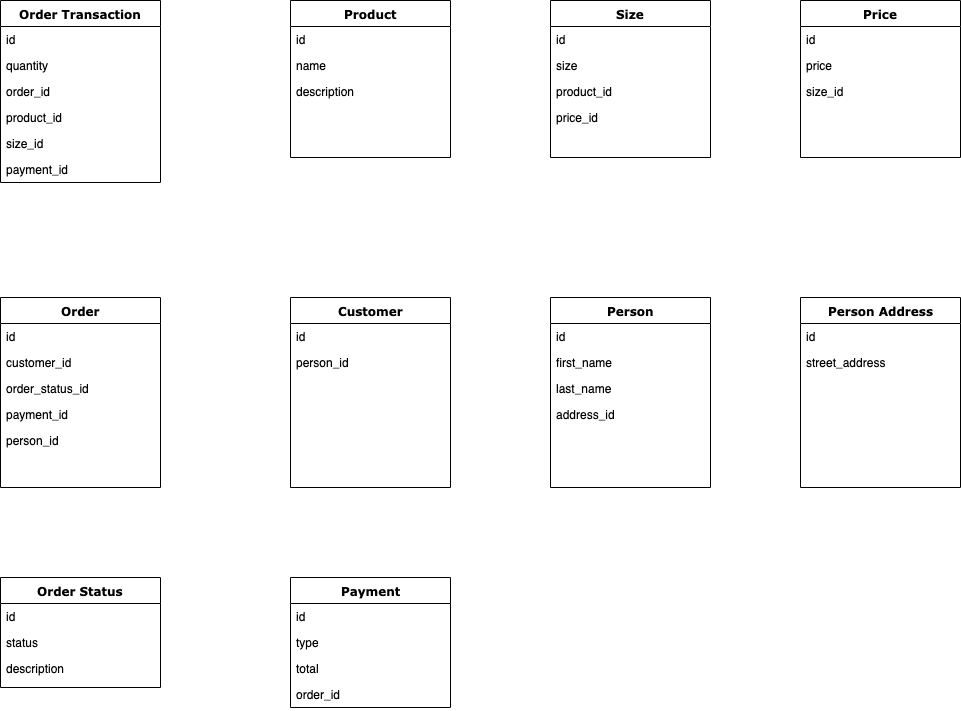

The diagram above was exported from draw.io. Its source (the exported page's mxGraphModel, read from the mxfile embedded in the PNG):
<mxGraphModel dx="946" dy="488" grid="1" gridSize="10" guides="1" tooltips="1" connect="1" arrows="1" fold="1" page="1" pageScale="1" pageWidth="1100" pageHeight="850" background="#ffffff" math="0" shadow="0">
  <root>
    <mxCell id="0" />
    <mxCell id="1" parent="0" />
    <mxCell id="78961159f06e98e8-17" value="Order" style="swimlane;html=1;fontStyle=1;align=center;verticalAlign=top;childLayout=stackLayout;horizontal=1;startSize=26;horizontalStack=0;resizeParent=1;resizeLast=0;collapsible=1;marginBottom=0;swimlaneFillColor=#ffffff;rounded=0;shadow=0;comic=0;labelBackgroundColor=none;strokeWidth=1;fillColor=none;fontFamily=Verdana;fontSize=12" parent="1" vertex="1">
      <mxGeometry x="40" y="380" width="160" height="190" as="geometry" />
    </mxCell>
    <mxCell id="78961159f06e98e8-21" value="id" style="text;html=1;strokeColor=none;fillColor=none;align=left;verticalAlign=top;spacingLeft=4;spacingRight=4;whiteSpace=wrap;overflow=hidden;rotatable=0;points=[[0,0.5],[1,0.5]];portConstraint=eastwest;" parent="78961159f06e98e8-17" vertex="1">
      <mxGeometry y="26" width="160" height="26" as="geometry" />
    </mxCell>
    <mxCell id="78961159f06e98e8-25" value="customer_id" style="text;html=1;strokeColor=none;fillColor=none;align=left;verticalAlign=top;spacingLeft=4;spacingRight=4;whiteSpace=wrap;overflow=hidden;rotatable=0;points=[[0,0.5],[1,0.5]];portConstraint=eastwest;" parent="78961159f06e98e8-17" vertex="1">
      <mxGeometry y="52" width="160" height="26" as="geometry" />
    </mxCell>
    <mxCell id="78961159f06e98e8-26" value="order_status_id" style="text;html=1;strokeColor=none;fillColor=none;align=left;verticalAlign=top;spacingLeft=4;spacingRight=4;whiteSpace=wrap;overflow=hidden;rotatable=0;points=[[0,0.5],[1,0.5]];portConstraint=eastwest;" parent="78961159f06e98e8-17" vertex="1">
      <mxGeometry y="78" width="160" height="26" as="geometry" />
    </mxCell>
    <mxCell id="4oO1kVylPgcPjqsgNFmr-2" value="payment_id" style="text;html=1;strokeColor=none;fillColor=none;align=left;verticalAlign=top;spacingLeft=4;spacingRight=4;whiteSpace=wrap;overflow=hidden;rotatable=0;points=[[0,0.5],[1,0.5]];portConstraint=eastwest;" parent="78961159f06e98e8-17" vertex="1">
      <mxGeometry y="104" width="160" height="26" as="geometry" />
    </mxCell>
    <mxCell id="AHnbOs0M4c4urph9h91o-1" value="person_id" style="text;html=1;strokeColor=none;fillColor=none;align=left;verticalAlign=top;spacingLeft=4;spacingRight=4;whiteSpace=wrap;overflow=hidden;rotatable=0;points=[[0,0.5],[1,0.5]];portConstraint=eastwest;" vertex="1" parent="78961159f06e98e8-17">
      <mxGeometry y="130" width="160" height="26" as="geometry" />
    </mxCell>
    <mxCell id="eHrNTRgZuLWNl1ImuKQf-3" value="Product" style="swimlane;html=1;fontStyle=1;align=center;verticalAlign=top;childLayout=stackLayout;horizontal=1;startSize=26;horizontalStack=0;resizeParent=1;resizeLast=0;collapsible=1;marginBottom=0;swimlaneFillColor=#ffffff;rounded=0;shadow=0;comic=0;labelBackgroundColor=none;strokeWidth=1;fillColor=none;fontFamily=Verdana;fontSize=12" parent="1" vertex="1">
      <mxGeometry x="330" y="83" width="160" height="157" as="geometry" />
    </mxCell>
    <mxCell id="eHrNTRgZuLWNl1ImuKQf-4" value="id" style="text;html=1;strokeColor=none;fillColor=none;align=left;verticalAlign=top;spacingLeft=4;spacingRight=4;whiteSpace=wrap;overflow=hidden;rotatable=0;points=[[0,0.5],[1,0.5]];portConstraint=eastwest;" parent="eHrNTRgZuLWNl1ImuKQf-3" vertex="1">
      <mxGeometry y="26" width="160" height="26" as="geometry" />
    </mxCell>
    <mxCell id="eHrNTRgZuLWNl1ImuKQf-5" value="name" style="text;html=1;strokeColor=none;fillColor=none;align=left;verticalAlign=top;spacingLeft=4;spacingRight=4;whiteSpace=wrap;overflow=hidden;rotatable=0;points=[[0,0.5],[1,0.5]];portConstraint=eastwest;" parent="eHrNTRgZuLWNl1ImuKQf-3" vertex="1">
      <mxGeometry y="52" width="160" height="26" as="geometry" />
    </mxCell>
    <mxCell id="eHrNTRgZuLWNl1ImuKQf-85" value="description" style="text;html=1;strokeColor=none;fillColor=none;align=left;verticalAlign=top;spacingLeft=4;spacingRight=4;whiteSpace=wrap;overflow=hidden;rotatable=0;points=[[0,0.5],[1,0.5]];portConstraint=eastwest;" parent="eHrNTRgZuLWNl1ImuKQf-3" vertex="1">
      <mxGeometry y="78" width="160" height="26" as="geometry" />
    </mxCell>
    <mxCell id="eHrNTRgZuLWNl1ImuKQf-9" value="" style="line;html=1;strokeWidth=1;fillColor=none;align=left;verticalAlign=middle;spacingTop=-1;spacingLeft=3;spacingRight=3;rotatable=0;labelPosition=right;points=[];portConstraint=eastwest;" parent="eHrNTRgZuLWNl1ImuKQf-3" vertex="1">
      <mxGeometry y="104" width="160" as="geometry" />
    </mxCell>
    <mxCell id="eHrNTRgZuLWNl1ImuKQf-12" value="Price" style="swimlane;html=1;fontStyle=1;align=center;verticalAlign=top;childLayout=stackLayout;horizontal=1;startSize=26;horizontalStack=0;resizeParent=1;resizeLast=0;collapsible=1;marginBottom=0;swimlaneFillColor=#ffffff;rounded=0;shadow=0;comic=0;labelBackgroundColor=none;strokeWidth=1;fillColor=none;fontFamily=Verdana;fontSize=12" parent="1" vertex="1">
      <mxGeometry x="840" y="83" width="160" height="157" as="geometry" />
    </mxCell>
    <mxCell id="eHrNTRgZuLWNl1ImuKQf-13" value="id" style="text;html=1;strokeColor=none;fillColor=none;align=left;verticalAlign=top;spacingLeft=4;spacingRight=4;whiteSpace=wrap;overflow=hidden;rotatable=0;points=[[0,0.5],[1,0.5]];portConstraint=eastwest;" parent="eHrNTRgZuLWNl1ImuKQf-12" vertex="1">
      <mxGeometry y="26" width="160" height="26" as="geometry" />
    </mxCell>
    <mxCell id="eHrNTRgZuLWNl1ImuKQf-14" value="price" style="text;html=1;strokeColor=none;fillColor=none;align=left;verticalAlign=top;spacingLeft=4;spacingRight=4;whiteSpace=wrap;overflow=hidden;rotatable=0;points=[[0,0.5],[1,0.5]];portConstraint=eastwest;" parent="eHrNTRgZuLWNl1ImuKQf-12" vertex="1">
      <mxGeometry y="52" width="160" height="26" as="geometry" />
    </mxCell>
    <mxCell id="eHrNTRgZuLWNl1ImuKQf-109" value="size_id" style="text;html=1;strokeColor=none;fillColor=none;align=left;verticalAlign=top;spacingLeft=4;spacingRight=4;whiteSpace=wrap;overflow=hidden;rotatable=0;points=[[0,0.5],[1,0.5]];portConstraint=eastwest;" parent="eHrNTRgZuLWNl1ImuKQf-12" vertex="1">
      <mxGeometry y="78" width="160" height="26" as="geometry" />
    </mxCell>
    <mxCell id="eHrNTRgZuLWNl1ImuKQf-32" value="Size" style="swimlane;html=1;fontStyle=1;align=center;verticalAlign=top;childLayout=stackLayout;horizontal=1;startSize=26;horizontalStack=0;resizeParent=1;resizeLast=0;collapsible=1;marginBottom=0;swimlaneFillColor=#ffffff;rounded=0;shadow=0;comic=0;labelBackgroundColor=none;strokeWidth=1;fillColor=none;fontFamily=Verdana;fontSize=12" parent="1" vertex="1">
      <mxGeometry x="590" y="83" width="160" height="157" as="geometry" />
    </mxCell>
    <mxCell id="eHrNTRgZuLWNl1ImuKQf-33" value="id" style="text;html=1;strokeColor=none;fillColor=none;align=left;verticalAlign=top;spacingLeft=4;spacingRight=4;whiteSpace=wrap;overflow=hidden;rotatable=0;points=[[0,0.5],[1,0.5]];portConstraint=eastwest;" parent="eHrNTRgZuLWNl1ImuKQf-32" vertex="1">
      <mxGeometry y="26" width="160" height="26" as="geometry" />
    </mxCell>
    <mxCell id="eHrNTRgZuLWNl1ImuKQf-34" value="size" style="text;html=1;strokeColor=none;fillColor=none;align=left;verticalAlign=top;spacingLeft=4;spacingRight=4;whiteSpace=wrap;overflow=hidden;rotatable=0;points=[[0,0.5],[1,0.5]];portConstraint=eastwest;" parent="eHrNTRgZuLWNl1ImuKQf-32" vertex="1">
      <mxGeometry y="52" width="160" height="26" as="geometry" />
    </mxCell>
    <mxCell id="eHrNTRgZuLWNl1ImuKQf-102" value="product_id" style="text;html=1;strokeColor=none;fillColor=none;align=left;verticalAlign=top;spacingLeft=4;spacingRight=4;whiteSpace=wrap;overflow=hidden;rotatable=0;points=[[0,0.5],[1,0.5]];portConstraint=eastwest;" parent="eHrNTRgZuLWNl1ImuKQf-32" vertex="1">
      <mxGeometry y="78" width="160" height="26" as="geometry" />
    </mxCell>
    <mxCell id="eHrNTRgZuLWNl1ImuKQf-35" value="price_id" style="text;html=1;strokeColor=none;fillColor=none;align=left;verticalAlign=top;spacingLeft=4;spacingRight=4;whiteSpace=wrap;overflow=hidden;rotatable=0;points=[[0,0.5],[1,0.5]];portConstraint=eastwest;" parent="eHrNTRgZuLWNl1ImuKQf-32" vertex="1">
      <mxGeometry y="104" width="160" height="26" as="geometry" />
    </mxCell>
    <mxCell id="eHrNTRgZuLWNl1ImuKQf-41" value="Customer" style="swimlane;html=1;fontStyle=1;align=center;verticalAlign=top;childLayout=stackLayout;horizontal=1;startSize=26;horizontalStack=0;resizeParent=1;resizeLast=0;collapsible=1;marginBottom=0;swimlaneFillColor=#ffffff;rounded=0;shadow=0;comic=0;labelBackgroundColor=none;strokeWidth=1;fillColor=none;fontFamily=Verdana;fontSize=12" parent="1" vertex="1">
      <mxGeometry x="330" y="380" width="160" height="190" as="geometry" />
    </mxCell>
    <mxCell id="eHrNTRgZuLWNl1ImuKQf-42" value="id" style="text;html=1;strokeColor=none;fillColor=none;align=left;verticalAlign=top;spacingLeft=4;spacingRight=4;whiteSpace=wrap;overflow=hidden;rotatable=0;points=[[0,0.5],[1,0.5]];portConstraint=eastwest;" parent="eHrNTRgZuLWNl1ImuKQf-41" vertex="1">
      <mxGeometry y="26" width="160" height="26" as="geometry" />
    </mxCell>
    <mxCell id="eHrNTRgZuLWNl1ImuKQf-44" value="person_id" style="text;html=1;strokeColor=none;fillColor=none;align=left;verticalAlign=top;spacingLeft=4;spacingRight=4;whiteSpace=wrap;overflow=hidden;rotatable=0;points=[[0,0.5],[1,0.5]];portConstraint=eastwest;" parent="eHrNTRgZuLWNl1ImuKQf-41" vertex="1">
      <mxGeometry y="52" width="160" height="26" as="geometry" />
    </mxCell>
    <mxCell id="eHrNTRgZuLWNl1ImuKQf-50" value="Order Status" style="swimlane;html=1;fontStyle=1;align=center;verticalAlign=top;childLayout=stackLayout;horizontal=1;startSize=26;horizontalStack=0;resizeParent=1;resizeLast=0;collapsible=1;marginBottom=0;swimlaneFillColor=#ffffff;rounded=0;shadow=0;comic=0;labelBackgroundColor=none;strokeWidth=1;fillColor=none;fontFamily=Verdana;fontSize=12" parent="1" vertex="1">
      <mxGeometry x="40" y="660" width="160" height="110" as="geometry" />
    </mxCell>
    <mxCell id="eHrNTRgZuLWNl1ImuKQf-51" value="id" style="text;html=1;strokeColor=none;fillColor=none;align=left;verticalAlign=top;spacingLeft=4;spacingRight=4;whiteSpace=wrap;overflow=hidden;rotatable=0;points=[[0,0.5],[1,0.5]];portConstraint=eastwest;" parent="eHrNTRgZuLWNl1ImuKQf-50" vertex="1">
      <mxGeometry y="26" width="160" height="26" as="geometry" />
    </mxCell>
    <mxCell id="eHrNTRgZuLWNl1ImuKQf-52" value="status" style="text;html=1;strokeColor=none;fillColor=none;align=left;verticalAlign=top;spacingLeft=4;spacingRight=4;whiteSpace=wrap;overflow=hidden;rotatable=0;points=[[0,0.5],[1,0.5]];portConstraint=eastwest;" parent="eHrNTRgZuLWNl1ImuKQf-50" vertex="1">
      <mxGeometry y="52" width="160" height="26" as="geometry" />
    </mxCell>
    <mxCell id="eHrNTRgZuLWNl1ImuKQf-53" value="description" style="text;html=1;strokeColor=none;fillColor=none;align=left;verticalAlign=top;spacingLeft=4;spacingRight=4;whiteSpace=wrap;overflow=hidden;rotatable=0;points=[[0,0.5],[1,0.5]];portConstraint=eastwest;" parent="eHrNTRgZuLWNl1ImuKQf-50" vertex="1">
      <mxGeometry y="78" width="160" height="26" as="geometry" />
    </mxCell>
    <mxCell id="eHrNTRgZuLWNl1ImuKQf-66" value="Person" style="swimlane;html=1;fontStyle=1;align=center;verticalAlign=top;childLayout=stackLayout;horizontal=1;startSize=26;horizontalStack=0;resizeParent=1;resizeLast=0;collapsible=1;marginBottom=0;swimlaneFillColor=#ffffff;rounded=0;shadow=0;comic=0;labelBackgroundColor=none;strokeWidth=1;fillColor=none;fontFamily=Verdana;fontSize=12" parent="1" vertex="1">
      <mxGeometry x="590" y="380" width="160" height="190" as="geometry" />
    </mxCell>
    <mxCell id="eHrNTRgZuLWNl1ImuKQf-67" value="id" style="text;html=1;strokeColor=none;fillColor=none;align=left;verticalAlign=top;spacingLeft=4;spacingRight=4;whiteSpace=wrap;overflow=hidden;rotatable=0;points=[[0,0.5],[1,0.5]];portConstraint=eastwest;" parent="eHrNTRgZuLWNl1ImuKQf-66" vertex="1">
      <mxGeometry y="26" width="160" height="26" as="geometry" />
    </mxCell>
    <mxCell id="eHrNTRgZuLWNl1ImuKQf-68" value="first_name" style="text;html=1;strokeColor=none;fillColor=none;align=left;verticalAlign=top;spacingLeft=4;spacingRight=4;whiteSpace=wrap;overflow=hidden;rotatable=0;points=[[0,0.5],[1,0.5]];portConstraint=eastwest;" parent="eHrNTRgZuLWNl1ImuKQf-66" vertex="1">
      <mxGeometry y="52" width="160" height="26" as="geometry" />
    </mxCell>
    <mxCell id="eHrNTRgZuLWNl1ImuKQf-69" value="last_name" style="text;html=1;strokeColor=none;fillColor=none;align=left;verticalAlign=top;spacingLeft=4;spacingRight=4;whiteSpace=wrap;overflow=hidden;rotatable=0;points=[[0,0.5],[1,0.5]];portConstraint=eastwest;" parent="eHrNTRgZuLWNl1ImuKQf-66" vertex="1">
      <mxGeometry y="78" width="160" height="26" as="geometry" />
    </mxCell>
    <mxCell id="eHrNTRgZuLWNl1ImuKQf-70" value="address_id" style="text;html=1;strokeColor=none;fillColor=none;align=left;verticalAlign=top;spacingLeft=4;spacingRight=4;whiteSpace=wrap;overflow=hidden;rotatable=0;points=[[0,0.5],[1,0.5]];portConstraint=eastwest;" parent="eHrNTRgZuLWNl1ImuKQf-66" vertex="1">
      <mxGeometry y="104" width="160" height="26" as="geometry" />
    </mxCell>
    <mxCell id="eHrNTRgZuLWNl1ImuKQf-74" value="Person Address" style="swimlane;html=1;fontStyle=1;align=center;verticalAlign=top;childLayout=stackLayout;horizontal=1;startSize=26;horizontalStack=0;resizeParent=1;resizeLast=0;collapsible=1;marginBottom=0;swimlaneFillColor=#ffffff;rounded=0;shadow=0;comic=0;labelBackgroundColor=none;strokeWidth=1;fillColor=none;fontFamily=Verdana;fontSize=12" parent="1" vertex="1">
      <mxGeometry x="840" y="380" width="160" height="190" as="geometry" />
    </mxCell>
    <mxCell id="eHrNTRgZuLWNl1ImuKQf-75" value="id" style="text;html=1;strokeColor=none;fillColor=none;align=left;verticalAlign=top;spacingLeft=4;spacingRight=4;whiteSpace=wrap;overflow=hidden;rotatable=0;points=[[0,0.5],[1,0.5]];portConstraint=eastwest;" parent="eHrNTRgZuLWNl1ImuKQf-74" vertex="1">
      <mxGeometry y="26" width="160" height="26" as="geometry" />
    </mxCell>
    <mxCell id="eHrNTRgZuLWNl1ImuKQf-83" value="street_address" style="text;html=1;strokeColor=none;fillColor=none;align=left;verticalAlign=top;spacingLeft=4;spacingRight=4;whiteSpace=wrap;overflow=hidden;rotatable=0;points=[[0,0.5],[1,0.5]];portConstraint=eastwest;" parent="eHrNTRgZuLWNl1ImuKQf-74" vertex="1">
      <mxGeometry y="52" width="160" height="26" as="geometry" />
    </mxCell>
    <mxCell id="eHrNTRgZuLWNl1ImuKQf-86" value="Order Transaction" style="swimlane;html=1;fontStyle=1;align=center;verticalAlign=top;childLayout=stackLayout;horizontal=1;startSize=26;horizontalStack=0;resizeParent=1;resizeLast=0;collapsible=1;marginBottom=0;swimlaneFillColor=#ffffff;rounded=0;shadow=0;comic=0;labelBackgroundColor=none;strokeWidth=1;fillColor=none;fontFamily=Verdana;fontSize=12" parent="1" vertex="1">
      <mxGeometry x="40" y="83" width="160" height="182" as="geometry" />
    </mxCell>
    <mxCell id="eHrNTRgZuLWNl1ImuKQf-87" value="id" style="text;html=1;strokeColor=none;fillColor=none;align=left;verticalAlign=top;spacingLeft=4;spacingRight=4;whiteSpace=wrap;overflow=hidden;rotatable=0;points=[[0,0.5],[1,0.5]];portConstraint=eastwest;" parent="eHrNTRgZuLWNl1ImuKQf-86" vertex="1">
      <mxGeometry y="26" width="160" height="26" as="geometry" />
    </mxCell>
    <mxCell id="eHrNTRgZuLWNl1ImuKQf-100" value="quantity" style="text;html=1;strokeColor=none;fillColor=none;align=left;verticalAlign=top;spacingLeft=4;spacingRight=4;whiteSpace=wrap;overflow=hidden;rotatable=0;points=[[0,0.5],[1,0.5]];portConstraint=eastwest;" parent="eHrNTRgZuLWNl1ImuKQf-86" vertex="1">
      <mxGeometry y="52" width="160" height="26" as="geometry" />
    </mxCell>
    <mxCell id="eHrNTRgZuLWNl1ImuKQf-88" value="order_id" style="text;html=1;strokeColor=none;fillColor=none;align=left;verticalAlign=top;spacingLeft=4;spacingRight=4;whiteSpace=wrap;overflow=hidden;rotatable=0;points=[[0,0.5],[1,0.5]];portConstraint=eastwest;" parent="eHrNTRgZuLWNl1ImuKQf-86" vertex="1">
      <mxGeometry y="78" width="160" height="26" as="geometry" />
    </mxCell>
    <mxCell id="eHrNTRgZuLWNl1ImuKQf-89" value="product_id" style="text;html=1;strokeColor=none;fillColor=none;align=left;verticalAlign=top;spacingLeft=4;spacingRight=4;whiteSpace=wrap;overflow=hidden;rotatable=0;points=[[0,0.5],[1,0.5]];portConstraint=eastwest;" parent="eHrNTRgZuLWNl1ImuKQf-86" vertex="1">
      <mxGeometry y="104" width="160" height="26" as="geometry" />
    </mxCell>
    <mxCell id="eHrNTRgZuLWNl1ImuKQf-99" value="size_id" style="text;html=1;strokeColor=none;fillColor=none;align=left;verticalAlign=top;spacingLeft=4;spacingRight=4;whiteSpace=wrap;overflow=hidden;rotatable=0;points=[[0,0.5],[1,0.5]];portConstraint=eastwest;" parent="eHrNTRgZuLWNl1ImuKQf-86" vertex="1">
      <mxGeometry y="130" width="160" height="26" as="geometry" />
    </mxCell>
    <mxCell id="4oO1kVylPgcPjqsgNFmr-1" value="payment_id" style="text;html=1;strokeColor=none;fillColor=none;align=left;verticalAlign=top;spacingLeft=4;spacingRight=4;whiteSpace=wrap;overflow=hidden;rotatable=0;points=[[0,0.5],[1,0.5]];portConstraint=eastwest;" parent="eHrNTRgZuLWNl1ImuKQf-86" vertex="1">
      <mxGeometry y="156" width="160" height="26" as="geometry" />
    </mxCell>
    <mxCell id="eHrNTRgZuLWNl1ImuKQf-103" value="Payment" style="swimlane;html=1;fontStyle=1;align=center;verticalAlign=top;childLayout=stackLayout;horizontal=1;startSize=26;horizontalStack=0;resizeParent=1;resizeLast=0;collapsible=1;marginBottom=0;swimlaneFillColor=#ffffff;rounded=0;shadow=0;comic=0;labelBackgroundColor=none;strokeWidth=1;fillColor=none;fontFamily=Verdana;fontSize=12" parent="1" vertex="1">
      <mxGeometry x="330" y="660" width="160" height="130" as="geometry" />
    </mxCell>
    <mxCell id="eHrNTRgZuLWNl1ImuKQf-104" value="id" style="text;html=1;strokeColor=none;fillColor=none;align=left;verticalAlign=top;spacingLeft=4;spacingRight=4;whiteSpace=wrap;overflow=hidden;rotatable=0;points=[[0,0.5],[1,0.5]];portConstraint=eastwest;" parent="eHrNTRgZuLWNl1ImuKQf-103" vertex="1">
      <mxGeometry y="26" width="160" height="26" as="geometry" />
    </mxCell>
    <mxCell id="eHrNTRgZuLWNl1ImuKQf-105" value="type" style="text;html=1;strokeColor=none;fillColor=none;align=left;verticalAlign=top;spacingLeft=4;spacingRight=4;whiteSpace=wrap;overflow=hidden;rotatable=0;points=[[0,0.5],[1,0.5]];portConstraint=eastwest;" parent="eHrNTRgZuLWNl1ImuKQf-103" vertex="1">
      <mxGeometry y="52" width="160" height="26" as="geometry" />
    </mxCell>
    <mxCell id="eHrNTRgZuLWNl1ImuKQf-106" value="total" style="text;html=1;strokeColor=none;fillColor=none;align=left;verticalAlign=top;spacingLeft=4;spacingRight=4;whiteSpace=wrap;overflow=hidden;rotatable=0;points=[[0,0.5],[1,0.5]];portConstraint=eastwest;" parent="eHrNTRgZuLWNl1ImuKQf-103" vertex="1">
      <mxGeometry y="78" width="160" height="26" as="geometry" />
    </mxCell>
    <mxCell id="eHrNTRgZuLWNl1ImuKQf-107" value="order_id" style="text;html=1;strokeColor=none;fillColor=none;align=left;verticalAlign=top;spacingLeft=4;spacingRight=4;whiteSpace=wrap;overflow=hidden;rotatable=0;points=[[0,0.5],[1,0.5]];portConstraint=eastwest;" parent="eHrNTRgZuLWNl1ImuKQf-103" vertex="1">
      <mxGeometry y="104" width="160" height="26" as="geometry" />
    </mxCell>
  </root>
</mxGraphModel>